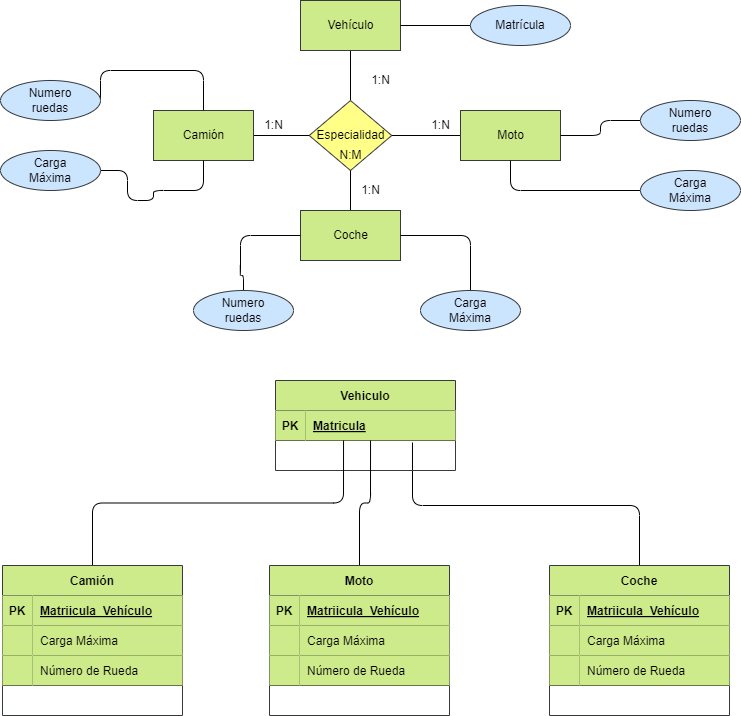

The diagram above was exported from draw.io. Its source (the exported page's mxGraphModel, read from the mxfile embedded in the PNG):
<mxGraphModel dx="1216" dy="779" grid="1" gridSize="10" guides="1" tooltips="1" connect="1" arrows="1" fold="1" page="1" pageScale="1" pageWidth="850" pageHeight="1100" math="0" shadow="0">
  <root>
    <mxCell id="0" />
    <mxCell id="1" parent="0" />
    <mxCell id="24" value="" style="html=1;endArrow=none;endFill=0;" parent="1" source="4" target="5" edge="1">
      <mxGeometry relative="1" as="geometry" />
    </mxCell>
    <mxCell id="31" value="" style="edgeStyle=none;html=1;endArrow=none;endFill=0;" parent="1" source="4" target="28" edge="1">
      <mxGeometry relative="1" as="geometry" />
    </mxCell>
    <mxCell id="4" value="Especialidad" style="shape=rhombus;html=1;dashed=0;whitespace=wrap;perimeter=rhombusPerimeter;fillColor=#ffff88;strokeColor=#36393d;fontColor=#000000;" parent="1" vertex="1">
      <mxGeometry x="368.75" y="170" width="82.5" height="70" as="geometry" />
    </mxCell>
    <mxCell id="5" value="Vehículo" style="html=1;dashed=0;whitespace=wrap;fillColor=#cdeb8b;strokeColor=#36393d;fontColor=#000000;" parent="1" vertex="1">
      <mxGeometry x="360" y="70" width="100" height="50" as="geometry" />
    </mxCell>
    <mxCell id="8" value="" style="edgeStyle=orthogonalEdgeStyle;html=1;fontColor=#000000;endArrow=none;endFill=0;" parent="1" source="9" target="5" edge="1">
      <mxGeometry relative="1" as="geometry" />
    </mxCell>
    <mxCell id="9" value="Matrícula" style="ellipse;whiteSpace=wrap;html=1;align=center;fillColor=#cce5ff;strokeColor=#36393d;fontColor=#000000;" parent="1" vertex="1">
      <mxGeometry x="530" y="75" width="100" height="40" as="geometry" />
    </mxCell>
    <mxCell id="25" value="1:N" style="text;html=1;align=center;verticalAlign=middle;resizable=0;points=[];autosize=1;strokeColor=none;fillColor=none;" parent="1" vertex="1">
      <mxGeometry x="420" y="135" width="40" height="30" as="geometry" />
    </mxCell>
    <mxCell id="29" value="" style="edgeStyle=none;html=1;endArrow=none;endFill=0;" parent="1" source="26" target="4" edge="1">
      <mxGeometry relative="1" as="geometry" />
    </mxCell>
    <mxCell id="26" value="Camión" style="html=1;dashed=0;whitespace=wrap;fillColor=#cdeb8b;strokeColor=#36393d;fontColor=#000000;" parent="1" vertex="1">
      <mxGeometry x="213" y="180" width="100" height="50" as="geometry" />
    </mxCell>
    <mxCell id="30" value="" style="edgeStyle=none;html=1;endArrow=none;endFill=0;" parent="1" source="27" target="4" edge="1">
      <mxGeometry relative="1" as="geometry" />
    </mxCell>
    <mxCell id="27" value="Coche" style="html=1;dashed=0;whitespace=wrap;fillColor=#cdeb8b;strokeColor=#36393d;fontColor=#000000;" parent="1" vertex="1">
      <mxGeometry x="360" y="280" width="100" height="50" as="geometry" />
    </mxCell>
    <mxCell id="28" value="Moto" style="html=1;dashed=0;whitespace=wrap;fillColor=#cdeb8b;strokeColor=#36393d;fontColor=#000000;" parent="1" vertex="1">
      <mxGeometry x="520" y="180" width="100" height="50" as="geometry" />
    </mxCell>
    <mxCell id="45" style="edgeStyle=orthogonalEdgeStyle;html=1;endArrow=none;endFill=0;" parent="1" source="35" target="28" edge="1">
      <mxGeometry relative="1" as="geometry" />
    </mxCell>
    <mxCell id="35" value="Numero&lt;br&gt;ruedas" style="ellipse;whiteSpace=wrap;html=1;align=center;fillColor=#cce5ff;strokeColor=#36393d;fontColor=#000000;" parent="1" vertex="1">
      <mxGeometry x="700" y="170" width="100" height="40" as="geometry" />
    </mxCell>
    <mxCell id="46" style="edgeStyle=orthogonalEdgeStyle;html=1;entryX=0.5;entryY=1;entryDx=0;entryDy=0;endArrow=none;endFill=0;" parent="1" source="36" target="28" edge="1">
      <mxGeometry relative="1" as="geometry" />
    </mxCell>
    <mxCell id="36" value="Carga&lt;br&gt;Máxima" style="ellipse;whiteSpace=wrap;html=1;align=center;fillColor=#cce5ff;strokeColor=#36393d;fontColor=#000000;" parent="1" vertex="1">
      <mxGeometry x="700" y="240" width="100" height="40" as="geometry" />
    </mxCell>
    <mxCell id="44" style="edgeStyle=orthogonalEdgeStyle;html=1;exitX=1;exitY=0.5;exitDx=0;exitDy=0;entryX=0.5;entryY=0;entryDx=0;entryDy=0;endArrow=none;endFill=0;" parent="1" source="37" target="26" edge="1">
      <mxGeometry relative="1" as="geometry">
        <Array as="points">
          <mxPoint x="160" y="140" />
          <mxPoint x="263" y="140" />
        </Array>
      </mxGeometry>
    </mxCell>
    <mxCell id="37" value="Numero&lt;br&gt;ruedas" style="ellipse;whiteSpace=wrap;html=1;align=center;fillColor=#cce5ff;strokeColor=#36393d;fontColor=#000000;" parent="1" vertex="1">
      <mxGeometry x="60" y="150" width="100" height="40" as="geometry" />
    </mxCell>
    <mxCell id="43" style="edgeStyle=orthogonalEdgeStyle;html=1;entryX=0.5;entryY=1;entryDx=0;entryDy=0;endArrow=none;endFill=0;" parent="1" source="38" target="26" edge="1">
      <mxGeometry relative="1" as="geometry">
        <Array as="points">
          <mxPoint x="187" y="240" />
          <mxPoint x="187" y="270" />
          <mxPoint x="213" y="270" />
          <mxPoint x="213" y="260" />
          <mxPoint x="263" y="260" />
        </Array>
      </mxGeometry>
    </mxCell>
    <mxCell id="38" value="Carga&lt;br&gt;Máxima" style="ellipse;whiteSpace=wrap;html=1;align=center;fillColor=#cce5ff;strokeColor=#36393d;fontColor=#000000;" parent="1" vertex="1">
      <mxGeometry x="60" y="220" width="100" height="40" as="geometry" />
    </mxCell>
    <mxCell id="41" style="edgeStyle=orthogonalEdgeStyle;html=1;entryX=0;entryY=0.5;entryDx=0;entryDy=0;endArrow=none;endFill=0;" parent="1" source="39" target="27" edge="1">
      <mxGeometry relative="1" as="geometry">
        <Array as="points">
          <mxPoint x="303" y="345" />
          <mxPoint x="300" y="345" />
          <mxPoint x="300" y="305" />
        </Array>
      </mxGeometry>
    </mxCell>
    <mxCell id="39" value="Numero&lt;br&gt;ruedas" style="ellipse;whiteSpace=wrap;html=1;align=center;fillColor=#cce5ff;strokeColor=#36393d;fontColor=#000000;" parent="1" vertex="1">
      <mxGeometry x="253" y="360" width="100" height="40" as="geometry" />
    </mxCell>
    <mxCell id="42" style="edgeStyle=orthogonalEdgeStyle;html=1;entryX=1;entryY=0.5;entryDx=0;entryDy=0;endArrow=none;endFill=0;" parent="1" source="40" target="27" edge="1">
      <mxGeometry relative="1" as="geometry">
        <Array as="points">
          <mxPoint x="530" y="305" />
        </Array>
      </mxGeometry>
    </mxCell>
    <mxCell id="40" value="Carga&lt;br&gt;Máxima" style="ellipse;whiteSpace=wrap;html=1;align=center;fillColor=#cce5ff;strokeColor=#36393d;fontColor=#000000;" parent="1" vertex="1">
      <mxGeometry x="480" y="360" width="100" height="40" as="geometry" />
    </mxCell>
    <mxCell id="47" value="1:N" style="text;html=1;align=center;verticalAlign=middle;resizable=0;points=[];autosize=1;strokeColor=none;fillColor=none;" parent="1" vertex="1">
      <mxGeometry x="480" y="180" width="40" height="30" as="geometry" />
    </mxCell>
    <mxCell id="48" value="1:N" style="text;html=1;align=center;verticalAlign=middle;resizable=0;points=[];autosize=1;strokeColor=none;fillColor=none;" parent="1" vertex="1">
      <mxGeometry x="410" y="245" width="40" height="30" as="geometry" />
    </mxCell>
    <mxCell id="49" value="1:N" style="text;html=1;align=center;verticalAlign=middle;resizable=0;points=[];autosize=1;strokeColor=none;fillColor=none;" parent="1" vertex="1">
      <mxGeometry x="313" y="180" width="40" height="30" as="geometry" />
    </mxCell>
    <mxCell id="50" value="N:M" style="text;html=1;align=center;verticalAlign=middle;resizable=0;points=[];autosize=1;strokeColor=none;fillColor=none;fontColor=#000000;" parent="1" vertex="1">
      <mxGeometry x="385" y="210" width="50" height="30" as="geometry" />
    </mxCell>
    <mxCell id="134" style="edgeStyle=orthogonalEdgeStyle;html=1;exitX=0.5;exitY=0;exitDx=0;exitDy=0;entryX=0.761;entryY=1.067;entryDx=0;entryDy=0;entryPerimeter=0;fontColor=#000000;endArrow=none;endFill=0;" parent="1" source="59" target="65" edge="1">
      <mxGeometry relative="1" as="geometry">
        <Array as="points">
          <mxPoint x="699" y="575" />
          <mxPoint x="472" y="575" />
        </Array>
      </mxGeometry>
    </mxCell>
    <mxCell id="59" value="Coche" style="shape=table;startSize=30;container=1;collapsible=1;childLayout=tableLayout;fixedRows=1;rowLines=0;fontStyle=1;align=center;resizeLast=1;fillColor=#cdeb8b;strokeColor=#36393d;fontColor=#000000;" parent="1" vertex="1">
      <mxGeometry x="609" y="635" width="180" height="150" as="geometry" />
    </mxCell>
    <mxCell id="60" value="" style="shape=tableRow;horizontal=0;startSize=0;swimlaneHead=0;swimlaneBody=0;fillColor=none;collapsible=0;dropTarget=0;points=[[0,0.5],[1,0.5]];portConstraint=eastwest;top=0;left=0;right=0;bottom=1;fontColor=#000000;" parent="59" vertex="1">
      <mxGeometry y="30" width="180" height="30" as="geometry" />
    </mxCell>
    <mxCell id="61" value="PK" style="shape=partialRectangle;connectable=0;fillColor=#cdeb8b;top=0;left=0;bottom=0;right=0;fontStyle=1;overflow=hidden;strokeColor=#36393d;fontColor=#000000;" parent="60" vertex="1">
      <mxGeometry width="30" height="30" as="geometry">
        <mxRectangle width="30" height="30" as="alternateBounds" />
      </mxGeometry>
    </mxCell>
    <mxCell id="62" value="Matriicula_Vehículo" style="shape=partialRectangle;connectable=0;fillColor=#cdeb8b;top=0;left=0;bottom=0;right=0;align=left;spacingLeft=6;fontStyle=5;overflow=hidden;strokeColor=#36393d;fontColor=#000000;" parent="60" vertex="1">
      <mxGeometry x="30" width="150" height="30" as="geometry">
        <mxRectangle width="150" height="30" as="alternateBounds" />
      </mxGeometry>
    </mxCell>
    <mxCell id="68" value="" style="shape=tableRow;horizontal=0;startSize=0;swimlaneHead=0;swimlaneBody=0;fillColor=none;collapsible=0;dropTarget=0;points=[[0,0.5],[1,0.5]];portConstraint=eastwest;top=0;left=0;right=0;bottom=1;fontColor=#000000;" parent="59" vertex="1">
      <mxGeometry y="60" width="180" height="30" as="geometry" />
    </mxCell>
    <mxCell id="69" value="" style="shape=partialRectangle;connectable=0;fillColor=#cdeb8b;top=0;left=0;bottom=0;right=0;fontStyle=0;overflow=hidden;strokeColor=#36393d;fontColor=#000000;" parent="68" vertex="1">
      <mxGeometry width="30" height="30" as="geometry">
        <mxRectangle width="30" height="30" as="alternateBounds" />
      </mxGeometry>
    </mxCell>
    <mxCell id="70" value="Carga Máxima" style="shape=partialRectangle;connectable=0;fillColor=#cdeb8b;top=0;left=0;bottom=0;right=0;align=left;spacingLeft=6;fontStyle=0;overflow=hidden;strokeColor=#36393d;fontColor=#000000;" parent="68" vertex="1">
      <mxGeometry x="30" width="150" height="30" as="geometry">
        <mxRectangle width="150" height="30" as="alternateBounds" />
      </mxGeometry>
    </mxCell>
    <mxCell id="71" value="" style="shape=tableRow;horizontal=0;startSize=0;swimlaneHead=0;swimlaneBody=0;fillColor=none;collapsible=0;dropTarget=0;points=[[0,0.5],[1,0.5]];portConstraint=eastwest;top=0;left=0;right=0;bottom=1;fontColor=#000000;" parent="59" vertex="1">
      <mxGeometry y="90" width="180" height="30" as="geometry" />
    </mxCell>
    <mxCell id="72" value="" style="shape=partialRectangle;connectable=0;fillColor=#cdeb8b;top=0;left=0;bottom=0;right=0;fontStyle=0;overflow=hidden;strokeColor=#36393d;fontColor=#000000;" parent="71" vertex="1">
      <mxGeometry width="30" height="30" as="geometry">
        <mxRectangle width="30" height="30" as="alternateBounds" />
      </mxGeometry>
    </mxCell>
    <mxCell id="73" value="Número de Rueda" style="shape=partialRectangle;connectable=0;fillColor=#cdeb8b;top=0;left=0;bottom=0;right=0;align=left;spacingLeft=6;fontStyle=0;overflow=hidden;strokeColor=#36393d;fontColor=#000000;" parent="71" vertex="1">
      <mxGeometry x="30" width="150" height="30" as="geometry">
        <mxRectangle width="150" height="30" as="alternateBounds" />
      </mxGeometry>
    </mxCell>
    <mxCell id="64" value="Vehiculo" style="shape=table;startSize=30;container=1;collapsible=1;childLayout=tableLayout;fixedRows=1;rowLines=0;fontStyle=1;align=center;resizeLast=1;fillColor=#cdeb8b;strokeColor=#36393d;fontColor=#000000;" parent="1" vertex="1">
      <mxGeometry x="335" y="450" width="180" height="90" as="geometry" />
    </mxCell>
    <mxCell id="65" value="" style="shape=tableRow;horizontal=0;startSize=0;swimlaneHead=0;swimlaneBody=0;fillColor=none;collapsible=0;dropTarget=0;points=[[0,0.5],[1,0.5]];portConstraint=eastwest;top=0;left=0;right=0;bottom=1;fontColor=#000000;" parent="64" vertex="1">
      <mxGeometry y="30" width="180" height="30" as="geometry" />
    </mxCell>
    <mxCell id="66" value="PK" style="shape=partialRectangle;connectable=0;fillColor=#cdeb8b;top=0;left=0;bottom=0;right=0;fontStyle=1;overflow=hidden;strokeColor=#36393d;fontColor=#000000;" parent="65" vertex="1">
      <mxGeometry width="30" height="30" as="geometry">
        <mxRectangle width="30" height="30" as="alternateBounds" />
      </mxGeometry>
    </mxCell>
    <mxCell id="67" value="Matricula" style="shape=partialRectangle;connectable=0;fillColor=#cdeb8b;top=0;left=0;bottom=0;right=0;align=left;spacingLeft=6;fontStyle=5;overflow=hidden;strokeColor=#36393d;fontColor=#000000;" parent="65" vertex="1">
      <mxGeometry x="30" width="150" height="30" as="geometry">
        <mxRectangle width="150" height="30" as="alternateBounds" />
      </mxGeometry>
    </mxCell>
    <mxCell id="132" style="edgeStyle=orthogonalEdgeStyle;html=1;entryX=0.528;entryY=1;entryDx=0;entryDy=0;entryPerimeter=0;fontColor=#000000;endArrow=none;endFill=0;" parent="1" source="108" target="65" edge="1">
      <mxGeometry relative="1" as="geometry" />
    </mxCell>
    <mxCell id="108" value="Moto" style="shape=table;startSize=30;container=1;collapsible=1;childLayout=tableLayout;fixedRows=1;rowLines=0;fontStyle=1;align=center;resizeLast=1;fillColor=#cdeb8b;strokeColor=#36393d;fontColor=#000000;" parent="1" vertex="1">
      <mxGeometry x="329" y="635" width="180" height="150" as="geometry" />
    </mxCell>
    <mxCell id="109" value="" style="shape=tableRow;horizontal=0;startSize=0;swimlaneHead=0;swimlaneBody=0;fillColor=none;collapsible=0;dropTarget=0;points=[[0,0.5],[1,0.5]];portConstraint=eastwest;top=0;left=0;right=0;bottom=1;fontColor=#000000;" parent="108" vertex="1">
      <mxGeometry y="30" width="180" height="30" as="geometry" />
    </mxCell>
    <mxCell id="110" value="PK" style="shape=partialRectangle;connectable=0;fillColor=#cdeb8b;top=0;left=0;bottom=0;right=0;fontStyle=1;overflow=hidden;strokeColor=#36393d;fontColor=#000000;" parent="109" vertex="1">
      <mxGeometry width="30" height="30" as="geometry">
        <mxRectangle width="30" height="30" as="alternateBounds" />
      </mxGeometry>
    </mxCell>
    <mxCell id="111" value="Matriicula_Vehículo" style="shape=partialRectangle;connectable=0;fillColor=#cdeb8b;top=0;left=0;bottom=0;right=0;align=left;spacingLeft=6;fontStyle=5;overflow=hidden;strokeColor=#36393d;fontColor=#000000;" parent="109" vertex="1">
      <mxGeometry x="30" width="150" height="30" as="geometry">
        <mxRectangle width="150" height="30" as="alternateBounds" />
      </mxGeometry>
    </mxCell>
    <mxCell id="112" value="" style="shape=tableRow;horizontal=0;startSize=0;swimlaneHead=0;swimlaneBody=0;fillColor=none;collapsible=0;dropTarget=0;points=[[0,0.5],[1,0.5]];portConstraint=eastwest;top=0;left=0;right=0;bottom=1;fontColor=#000000;" parent="108" vertex="1">
      <mxGeometry y="60" width="180" height="30" as="geometry" />
    </mxCell>
    <mxCell id="113" value="" style="shape=partialRectangle;connectable=0;fillColor=#cdeb8b;top=0;left=0;bottom=0;right=0;fontStyle=0;overflow=hidden;strokeColor=#36393d;fontColor=#000000;" parent="112" vertex="1">
      <mxGeometry width="30" height="30" as="geometry">
        <mxRectangle width="30" height="30" as="alternateBounds" />
      </mxGeometry>
    </mxCell>
    <mxCell id="114" value="Carga Máxima" style="shape=partialRectangle;connectable=0;fillColor=#cdeb8b;top=0;left=0;bottom=0;right=0;align=left;spacingLeft=6;fontStyle=0;overflow=hidden;strokeColor=#36393d;fontColor=#000000;" parent="112" vertex="1">
      <mxGeometry x="30" width="150" height="30" as="geometry">
        <mxRectangle width="150" height="30" as="alternateBounds" />
      </mxGeometry>
    </mxCell>
    <mxCell id="115" value="" style="shape=tableRow;horizontal=0;startSize=0;swimlaneHead=0;swimlaneBody=0;fillColor=none;collapsible=0;dropTarget=0;points=[[0,0.5],[1,0.5]];portConstraint=eastwest;top=0;left=0;right=0;bottom=1;fontColor=#000000;" parent="108" vertex="1">
      <mxGeometry y="90" width="180" height="30" as="geometry" />
    </mxCell>
    <mxCell id="116" value="" style="shape=partialRectangle;connectable=0;fillColor=#cdeb8b;top=0;left=0;bottom=0;right=0;fontStyle=0;overflow=hidden;strokeColor=#36393d;fontColor=#000000;" parent="115" vertex="1">
      <mxGeometry width="30" height="30" as="geometry">
        <mxRectangle width="30" height="30" as="alternateBounds" />
      </mxGeometry>
    </mxCell>
    <mxCell id="117" value="Número de Rueda" style="shape=partialRectangle;connectable=0;fillColor=#cdeb8b;top=0;left=0;bottom=0;right=0;align=left;spacingLeft=6;fontStyle=0;overflow=hidden;strokeColor=#36393d;fontColor=#000000;" parent="115" vertex="1">
      <mxGeometry x="30" width="150" height="30" as="geometry">
        <mxRectangle width="150" height="30" as="alternateBounds" />
      </mxGeometry>
    </mxCell>
    <mxCell id="131" style="edgeStyle=orthogonalEdgeStyle;html=1;entryX=0.378;entryY=1;entryDx=0;entryDy=0;entryPerimeter=0;fontColor=#000000;endArrow=none;endFill=0;" parent="1" source="118" target="65" edge="1">
      <mxGeometry relative="1" as="geometry" />
    </mxCell>
    <mxCell id="118" value="Camión" style="shape=table;startSize=30;container=1;collapsible=1;childLayout=tableLayout;fixedRows=1;rowLines=0;fontStyle=1;align=center;resizeLast=1;fillColor=#cdeb8b;strokeColor=#36393d;fontColor=#000000;" parent="1" vertex="1">
      <mxGeometry x="62" y="635" width="180" height="150" as="geometry" />
    </mxCell>
    <mxCell id="119" value="" style="shape=tableRow;horizontal=0;startSize=0;swimlaneHead=0;swimlaneBody=0;fillColor=none;collapsible=0;dropTarget=0;points=[[0,0.5],[1,0.5]];portConstraint=eastwest;top=0;left=0;right=0;bottom=1;fontColor=#000000;" parent="118" vertex="1">
      <mxGeometry y="30" width="180" height="30" as="geometry" />
    </mxCell>
    <mxCell id="120" value="PK" style="shape=partialRectangle;connectable=0;fillColor=#cdeb8b;top=0;left=0;bottom=0;right=0;fontStyle=1;overflow=hidden;strokeColor=#36393d;fontColor=#000000;" parent="119" vertex="1">
      <mxGeometry width="30" height="30" as="geometry">
        <mxRectangle width="30" height="30" as="alternateBounds" />
      </mxGeometry>
    </mxCell>
    <mxCell id="121" value="Matriicula_Vehículo" style="shape=partialRectangle;connectable=0;fillColor=#cdeb8b;top=0;left=0;bottom=0;right=0;align=left;spacingLeft=6;fontStyle=5;overflow=hidden;strokeColor=#36393d;fontColor=#000000;" parent="119" vertex="1">
      <mxGeometry x="30" width="150" height="30" as="geometry">
        <mxRectangle width="150" height="30" as="alternateBounds" />
      </mxGeometry>
    </mxCell>
    <mxCell id="122" value="" style="shape=tableRow;horizontal=0;startSize=0;swimlaneHead=0;swimlaneBody=0;fillColor=none;collapsible=0;dropTarget=0;points=[[0,0.5],[1,0.5]];portConstraint=eastwest;top=0;left=0;right=0;bottom=1;fontColor=#000000;" parent="118" vertex="1">
      <mxGeometry y="60" width="180" height="30" as="geometry" />
    </mxCell>
    <mxCell id="123" value="" style="shape=partialRectangle;connectable=0;fillColor=#cdeb8b;top=0;left=0;bottom=0;right=0;fontStyle=0;overflow=hidden;strokeColor=#36393d;fontColor=#000000;" parent="122" vertex="1">
      <mxGeometry width="30" height="30" as="geometry">
        <mxRectangle width="30" height="30" as="alternateBounds" />
      </mxGeometry>
    </mxCell>
    <mxCell id="124" value="Carga Máxima" style="shape=partialRectangle;connectable=0;fillColor=#cdeb8b;top=0;left=0;bottom=0;right=0;align=left;spacingLeft=6;fontStyle=0;overflow=hidden;strokeColor=#36393d;fontColor=#000000;" parent="122" vertex="1">
      <mxGeometry x="30" width="150" height="30" as="geometry">
        <mxRectangle width="150" height="30" as="alternateBounds" />
      </mxGeometry>
    </mxCell>
    <mxCell id="125" value="" style="shape=tableRow;horizontal=0;startSize=0;swimlaneHead=0;swimlaneBody=0;fillColor=none;collapsible=0;dropTarget=0;points=[[0,0.5],[1,0.5]];portConstraint=eastwest;top=0;left=0;right=0;bottom=1;fontColor=#000000;" parent="118" vertex="1">
      <mxGeometry y="90" width="180" height="30" as="geometry" />
    </mxCell>
    <mxCell id="126" value="" style="shape=partialRectangle;connectable=0;fillColor=#cdeb8b;top=0;left=0;bottom=0;right=0;fontStyle=0;overflow=hidden;strokeColor=#36393d;fontColor=#000000;" parent="125" vertex="1">
      <mxGeometry width="30" height="30" as="geometry">
        <mxRectangle width="30" height="30" as="alternateBounds" />
      </mxGeometry>
    </mxCell>
    <mxCell id="127" value="Número de Rueda" style="shape=partialRectangle;connectable=0;fillColor=#cdeb8b;top=0;left=0;bottom=0;right=0;align=left;spacingLeft=6;fontStyle=0;overflow=hidden;strokeColor=#36393d;fontColor=#000000;" parent="125" vertex="1">
      <mxGeometry x="30" width="150" height="30" as="geometry">
        <mxRectangle width="150" height="30" as="alternateBounds" />
      </mxGeometry>
    </mxCell>
  </root>
</mxGraphModel>